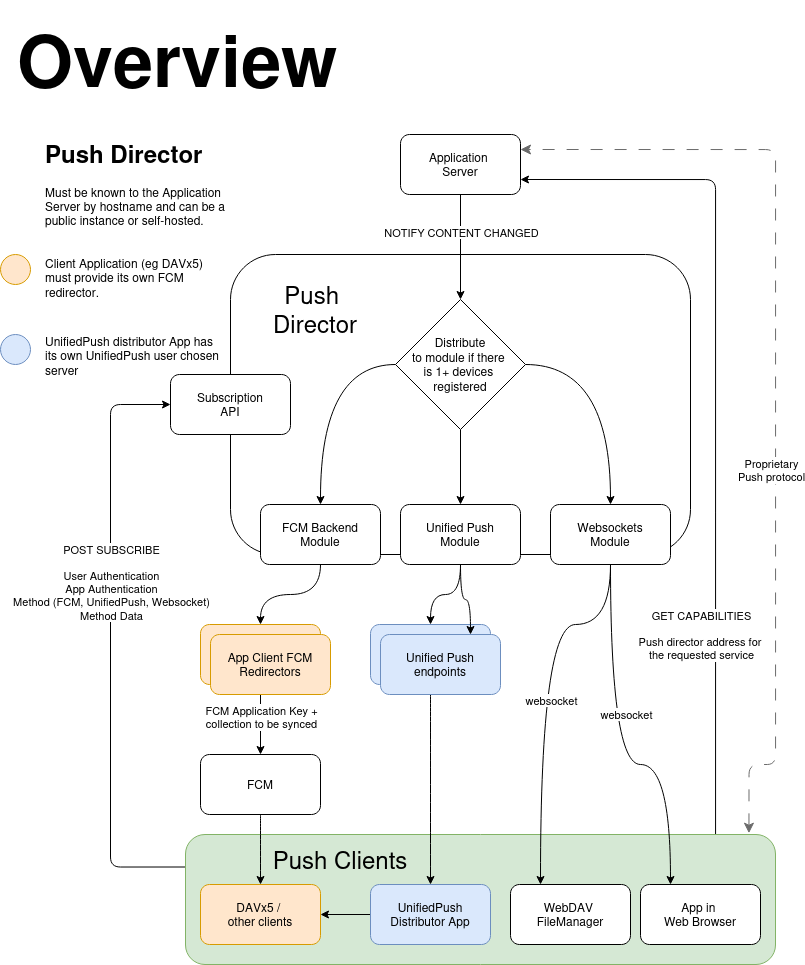

The diagram above was exported from draw.io. Its source (the exported page's mxGraphModel, read from the mxfile embedded in the PNG):
<mxGraphModel dx="3566" dy="1012" grid="1" gridSize="10" guides="1" tooltips="1" connect="1" arrows="1" fold="1" page="1" pageScale="1" pageWidth="827" pageHeight="1169" background="none" math="0" shadow="0">
  <root>
    <mxCell id="0" />
    <mxCell id="1" parent="0" />
    <mxCell id="WbyVeOGajUIQRo5Y53d9-23" style="edgeStyle=orthogonalEdgeStyle;orthogonalLoop=1;jettySize=auto;html=1;entryX=1;entryY=0.75;entryDx=0;entryDy=0;rounded=1;" parent="1" source="uT5cAdOJGuDDNsZNP-gC-70" target="WbyVeOGajUIQRo5Y53d9-8" edge="1">
      <mxGeometry relative="1" as="geometry">
        <mxPoint x="-807.4999999999995" y="880" as="sourcePoint" />
        <mxPoint x="-1010" y="210" as="targetPoint" />
        <Array as="points">
          <mxPoint x="-925" y="225" />
        </Array>
      </mxGeometry>
    </mxCell>
    <mxCell id="WbyVeOGajUIQRo5Y53d9-24" value="&lt;div&gt;GET CAPABILITIES&lt;br&gt;&lt;br&gt;Push director address for&amp;nbsp;&lt;/div&gt;&lt;div&gt;the requested service&lt;br&gt;&lt;/div&gt;" style="edgeLabel;html=1;align=center;verticalAlign=middle;resizable=0;points=[];" parent="WbyVeOGajUIQRo5Y53d9-23" vertex="1" connectable="0">
      <mxGeometry x="-0.4968" y="-2" relative="1" as="geometry">
        <mxPoint x="-17" y="14" as="offset" />
      </mxGeometry>
    </mxCell>
    <mxCell id="WbyVeOGajUIQRo5Y53d9-25" style="edgeStyle=orthogonalEdgeStyle;rounded=1;orthogonalLoop=1;jettySize=auto;html=1;exitX=0;exitY=0.25;exitDx=0;exitDy=0;entryX=0;entryY=0.5;entryDx=0;entryDy=0;" parent="1" source="uT5cAdOJGuDDNsZNP-gC-70" target="WbyVeOGajUIQRo5Y53d9-12" edge="1">
      <mxGeometry relative="1" as="geometry">
        <Array as="points">
          <mxPoint x="-1530" y="913" />
          <mxPoint x="-1530" y="450" />
        </Array>
      </mxGeometry>
    </mxCell>
    <mxCell id="WbyVeOGajUIQRo5Y53d9-26" value="POST SUBSCRIBE&lt;br&gt;&lt;br&gt;User Authentication&lt;br&gt;App Authentication&lt;br&gt;Method (FCM, UnifiedPush, Websocket)&lt;br&gt;Method Data&lt;br&gt;" style="edgeLabel;html=1;align=center;verticalAlign=middle;resizable=0;points=[];" parent="WbyVeOGajUIQRo5Y53d9-25" vertex="1" connectable="0">
      <mxGeometry x="0.2036" relative="1" as="geometry">
        <mxPoint as="offset" />
      </mxGeometry>
    </mxCell>
    <mxCell id="uT5cAdOJGuDDNsZNP-gC-70" value="" style="rounded=1;whiteSpace=wrap;html=1;fillColor=#d5e8d4;strokeColor=#82b366;" parent="1" vertex="1">
      <mxGeometry x="-1455" y="880" width="590" height="130" as="geometry" />
    </mxCell>
    <mxCell id="uT5cAdOJGuDDNsZNP-gC-71" style="edgeStyle=orthogonalEdgeStyle;orthogonalLoop=1;jettySize=auto;html=1;exitX=0.5;exitY=1;exitDx=0;exitDy=0;curved=1;" parent="1" source="WbyVeOGajUIQRo5Y53d9-11" target="WbyVeOGajUIQRo5Y53d9-15" edge="1">
      <mxGeometry relative="1" as="geometry" />
    </mxCell>
    <mxCell id="uT5cAdOJGuDDNsZNP-gC-73" style="edgeStyle=orthogonalEdgeStyle;orthogonalLoop=1;jettySize=auto;html=1;exitX=0.5;exitY=1;exitDx=0;exitDy=0;curved=1;" parent="1" source="WbyVeOGajUIQRo5Y53d9-10" target="uT5cAdOJGuDDNsZNP-gC-78" edge="1">
      <mxGeometry relative="1" as="geometry">
        <mxPoint x="-665" y="620" as="sourcePoint" />
        <Array as="points">
          <mxPoint x="-1030" y="670" />
          <mxPoint x="-1100" y="670" />
        </Array>
      </mxGeometry>
    </mxCell>
    <mxCell id="uT5cAdOJGuDDNsZNP-gC-74" value="websocket" style="edgeLabel;html=1;align=center;verticalAlign=middle;resizable=0;points=[];" parent="uT5cAdOJGuDDNsZNP-gC-73" vertex="1" connectable="0">
      <mxGeometry x="-0.0873" y="3" relative="1" as="geometry">
        <mxPoint x="7" y="28" as="offset" />
      </mxGeometry>
    </mxCell>
    <mxCell id="uT5cAdOJGuDDNsZNP-gC-75" style="edgeStyle=orthogonalEdgeStyle;orthogonalLoop=1;jettySize=auto;html=1;curved=1;entryX=0.25;entryY=0;entryDx=0;entryDy=0;exitX=0.5;exitY=1;exitDx=0;exitDy=0;" parent="1" source="WbyVeOGajUIQRo5Y53d9-10" target="uT5cAdOJGuDDNsZNP-gC-83" edge="1">
      <mxGeometry relative="1" as="geometry">
        <mxPoint x="-630" y="600" as="sourcePoint" />
        <Array as="points">
          <mxPoint x="-1030" y="810" />
          <mxPoint x="-970" y="810" />
        </Array>
      </mxGeometry>
    </mxCell>
    <mxCell id="uT5cAdOJGuDDNsZNP-gC-76" value="websocket" style="edgeLabel;html=1;align=center;verticalAlign=middle;resizable=0;points=[];" parent="uT5cAdOJGuDDNsZNP-gC-75" vertex="1" connectable="0">
      <mxGeometry x="-0.0234" y="1" relative="1" as="geometry">
        <mxPoint x="14" y="-36" as="offset" />
      </mxGeometry>
    </mxCell>
    <mxCell id="uT5cAdOJGuDDNsZNP-gC-78" value="&lt;div&gt;WebDAV&amp;nbsp;&lt;/div&gt;&lt;div&gt;FileManager&lt;/div&gt;" style="rounded=1;whiteSpace=wrap;html=1;" parent="1" vertex="1">
      <mxGeometry x="-1130" y="930" width="120" height="60" as="geometry" />
    </mxCell>
    <mxCell id="uT5cAdOJGuDDNsZNP-gC-83" value="&lt;div&gt;App in&amp;nbsp;&lt;/div&gt;&lt;div&gt;Web Browser&lt;/div&gt;" style="rounded=1;whiteSpace=wrap;html=1;" parent="1" vertex="1">
      <mxGeometry x="-1000" y="930" width="120" height="60" as="geometry" />
    </mxCell>
    <mxCell id="WbyVeOGajUIQRo5Y53d9-16" style="edgeStyle=orthogonalEdgeStyle;orthogonalLoop=1;jettySize=auto;html=1;exitX=0.5;exitY=1;exitDx=0;exitDy=0;entryX=0.5;entryY=0;entryDx=0;entryDy=0;curved=1;" parent="1" source="WbyVeOGajUIQRo5Y53d9-9" target="WbyVeOGajUIQRo5Y53d9-13" edge="1">
      <mxGeometry relative="1" as="geometry" />
    </mxCell>
    <mxCell id="WbyVeOGajUIQRo5Y53d9-1" value="" style="rounded=1;whiteSpace=wrap;html=1;" parent="1" vertex="1">
      <mxGeometry x="-1410" y="300" width="460" height="300" as="geometry" />
    </mxCell>
    <mxCell id="WbyVeOGajUIQRo5Y53d9-6" style="edgeStyle=orthogonalEdgeStyle;rounded=0;orthogonalLoop=1;jettySize=auto;html=1;exitX=0.5;exitY=1;exitDx=0;exitDy=0;entryX=0.5;entryY=0;entryDx=0;entryDy=0;" parent="1" source="WbyVeOGajUIQRo5Y53d9-8" target="WbyVeOGajUIQRo5Y53d9-46" edge="1">
      <mxGeometry relative="1" as="geometry">
        <mxPoint x="-1180" y="320" as="targetPoint" />
      </mxGeometry>
    </mxCell>
    <mxCell id="WbyVeOGajUIQRo5Y53d9-7" value="NOTIFY CONTENT CHANGED" style="edgeLabel;html=1;align=center;verticalAlign=middle;resizable=0;points=[];" parent="WbyVeOGajUIQRo5Y53d9-6" vertex="1" connectable="0">
      <mxGeometry x="-0.0544" y="1" relative="1" as="geometry">
        <mxPoint x="-1" y="-12" as="offset" />
      </mxGeometry>
    </mxCell>
    <mxCell id="WbyVeOGajUIQRo5Y53d9-8" value="&lt;div&gt;Application&amp;nbsp;&lt;/div&gt;&lt;div&gt;Server&lt;/div&gt;" style="rounded=1;whiteSpace=wrap;html=1;" parent="1" vertex="1">
      <mxGeometry x="-1240" y="180" width="120" height="60" as="geometry" />
    </mxCell>
    <mxCell id="WbyVeOGajUIQRo5Y53d9-9" value="&lt;div&gt;Unified Push&lt;/div&gt;&lt;div&gt;Module&lt;/div&gt;" style="rounded=1;whiteSpace=wrap;html=1;" parent="1" vertex="1">
      <mxGeometry x="-1240" y="550" width="120" height="60" as="geometry" />
    </mxCell>
    <mxCell id="WbyVeOGajUIQRo5Y53d9-10" value="&lt;div&gt;Websockets&lt;/div&gt;&lt;div&gt;Module&lt;/div&gt;" style="rounded=1;whiteSpace=wrap;html=1;" parent="1" vertex="1">
      <mxGeometry x="-1090" y="550" width="120" height="60" as="geometry" />
    </mxCell>
    <mxCell id="WbyVeOGajUIQRo5Y53d9-11" value="&lt;div&gt;FCM Backend&lt;/div&gt;&lt;div&gt;Module&lt;/div&gt;" style="rounded=1;whiteSpace=wrap;html=1;" parent="1" vertex="1">
      <mxGeometry x="-1380" y="550" width="120" height="60" as="geometry" />
    </mxCell>
    <mxCell id="WbyVeOGajUIQRo5Y53d9-12" value="&lt;div&gt;Subscription&lt;/div&gt;&lt;div&gt;API&lt;br&gt;&lt;/div&gt;" style="rounded=1;whiteSpace=wrap;html=1;" parent="1" vertex="1">
      <mxGeometry x="-1470" y="420" width="120" height="60" as="geometry" />
    </mxCell>
    <mxCell id="WbyVeOGajUIQRo5Y53d9-13" value="&lt;div&gt;Unified Push&lt;/div&gt;&lt;div&gt;endpoints&lt;br&gt;&lt;/div&gt;" style="rounded=1;whiteSpace=wrap;html=1;fillColor=#dae8fc;strokeColor=#6c8ebf;" parent="1" vertex="1">
      <mxGeometry x="-1270" y="670" width="120" height="60" as="geometry" />
    </mxCell>
    <mxCell id="WbyVeOGajUIQRo5Y53d9-18" style="edgeStyle=orthogonalEdgeStyle;rounded=0;orthogonalLoop=1;jettySize=auto;html=1;exitX=0.5;exitY=1;exitDx=0;exitDy=0;entryX=0.5;entryY=0;entryDx=0;entryDy=0;" parent="1" source="WbyVeOGajUIQRo5Y53d9-15" target="WbyVeOGajUIQRo5Y53d9-17" edge="1">
      <mxGeometry relative="1" as="geometry" />
    </mxCell>
    <mxCell id="WbyVeOGajUIQRo5Y53d9-38" value="FCM Application Key + &lt;br&gt;collection to be synced" style="edgeLabel;html=1;align=center;verticalAlign=middle;resizable=0;points=[];" parent="WbyVeOGajUIQRo5Y53d9-18" vertex="1" connectable="0">
      <mxGeometry x="-0.0753" relative="1" as="geometry">
        <mxPoint as="offset" />
      </mxGeometry>
    </mxCell>
    <mxCell id="WbyVeOGajUIQRo5Y53d9-15" value="App Client FCM&lt;br&gt;Redirectors" style="rounded=1;whiteSpace=wrap;html=1;fillColor=#ffe6cc;strokeColor=#d79b00;" parent="1" vertex="1">
      <mxGeometry x="-1440" y="670" width="120" height="60" as="geometry" />
    </mxCell>
    <mxCell id="WbyVeOGajUIQRo5Y53d9-17" value="FCM" style="rounded=1;whiteSpace=wrap;html=1;" parent="1" vertex="1">
      <mxGeometry x="-1440" y="800" width="120" height="60" as="geometry" />
    </mxCell>
    <mxCell id="WbyVeOGajUIQRo5Y53d9-20" value="&lt;font style=&quot;font-size: 24px;&quot;&gt;Push Clients&lt;/font&gt;" style="text;html=1;strokeColor=none;fillColor=none;align=center;verticalAlign=middle;whiteSpace=wrap;rounded=0;" parent="1" vertex="1">
      <mxGeometry x="-1410" y="890" width="220" height="30" as="geometry" />
    </mxCell>
    <mxCell id="WbyVeOGajUIQRo5Y53d9-28" style="edgeStyle=orthogonalEdgeStyle;rounded=0;orthogonalLoop=1;jettySize=auto;html=1;exitX=0;exitY=0.5;exitDx=0;exitDy=0;entryX=1;entryY=0.5;entryDx=0;entryDy=0;" parent="1" source="uT5cAdOJGuDDNsZNP-gC-79" target="uT5cAdOJGuDDNsZNP-gC-88" edge="1">
      <mxGeometry relative="1" as="geometry" />
    </mxCell>
    <mxCell id="uT5cAdOJGuDDNsZNP-gC-79" value="UnifiedPush&lt;br&gt;Distributor App" style="rounded=1;whiteSpace=wrap;html=1;fillColor=#dae8fc;strokeColor=#6c8ebf;" parent="1" vertex="1">
      <mxGeometry x="-1270" y="930" width="120" height="60" as="geometry" />
    </mxCell>
    <mxCell id="uT5cAdOJGuDDNsZNP-gC-88" value="&lt;div&gt;DAVx5 /&amp;nbsp;&lt;/div&gt;&lt;div&gt;other clients&lt;/div&gt;" style="rounded=1;whiteSpace=wrap;html=1;fillColor=#ffe6cc;strokeColor=#d79b00;" parent="1" vertex="1">
      <mxGeometry x="-1440" y="930" width="120" height="60" as="geometry" />
    </mxCell>
    <mxCell id="uT5cAdOJGuDDNsZNP-gC-86" style="edgeStyle=orthogonalEdgeStyle;orthogonalLoop=1;jettySize=auto;html=1;exitX=0.5;exitY=1;exitDx=0;exitDy=0;curved=1;" parent="1" source="WbyVeOGajUIQRo5Y53d9-13" target="uT5cAdOJGuDDNsZNP-gC-79" edge="1">
      <mxGeometry relative="1" as="geometry">
        <mxPoint x="-1300" y="780" as="sourcePoint" />
      </mxGeometry>
    </mxCell>
    <mxCell id="WbyVeOGajUIQRo5Y53d9-19" style="edgeStyle=orthogonalEdgeStyle;orthogonalLoop=1;jettySize=auto;html=1;exitX=0.5;exitY=1;exitDx=0;exitDy=0;entryX=0.5;entryY=0;entryDx=0;entryDy=0;curved=1;" parent="1" source="WbyVeOGajUIQRo5Y53d9-17" target="uT5cAdOJGuDDNsZNP-gC-88" edge="1">
      <mxGeometry relative="1" as="geometry" />
    </mxCell>
    <mxCell id="WbyVeOGajUIQRo5Y53d9-31" value="&lt;div&gt;&lt;font style=&quot;font-size: 24px;&quot;&gt;Push&amp;nbsp;&lt;/font&gt;&lt;/div&gt;&lt;div&gt;&lt;font style=&quot;font-size: 24px;&quot;&gt;Director&lt;br&gt;&lt;/font&gt;&lt;/div&gt;" style="text;html=1;strokeColor=none;fillColor=none;align=center;verticalAlign=middle;whiteSpace=wrap;rounded=0;" parent="1" vertex="1">
      <mxGeometry x="-1400" y="320" width="150" height="70" as="geometry" />
    </mxCell>
    <mxCell id="WbyVeOGajUIQRo5Y53d9-33" value="&lt;p&gt;Client Application (eg DAVx5) must provide its own FCM redirector.&lt;br&gt;&lt;/p&gt;" style="text;html=1;strokeColor=none;fillColor=none;spacing=5;spacingTop=-20;whiteSpace=wrap;overflow=hidden;rounded=0;" parent="1" vertex="1">
      <mxGeometry x="-1600" y="300" width="190" height="60" as="geometry" />
    </mxCell>
    <mxCell id="WbyVeOGajUIQRo5Y53d9-34" value="" style="ellipse;whiteSpace=wrap;html=1;aspect=fixed;fillColor=#ffe6cc;strokeColor=#d79b00;" parent="1" vertex="1">
      <mxGeometry x="-1640" y="300" width="30" height="30" as="geometry" />
    </mxCell>
    <mxCell id="WbyVeOGajUIQRo5Y53d9-35" value="" style="ellipse;whiteSpace=wrap;html=1;aspect=fixed;fillColor=#dae8fc;strokeColor=#6c8ebf;" parent="1" vertex="1">
      <mxGeometry x="-1640" y="380" width="30" height="30" as="geometry" />
    </mxCell>
    <mxCell id="WbyVeOGajUIQRo5Y53d9-36" value="UnifiedPush distributor App has its own UnifiedPush user chosen server" style="text;html=1;strokeColor=none;fillColor=none;spacing=5;spacingTop=-20;whiteSpace=wrap;overflow=hidden;rounded=0;" parent="1" vertex="1">
      <mxGeometry x="-1600" y="390" width="190" height="40" as="geometry" />
    </mxCell>
    <mxCell id="WbyVeOGajUIQRo5Y53d9-37" value="&lt;h1&gt;Push Director&lt;br&gt;&lt;/h1&gt;&lt;p&gt;Must be known to the Application Server by hostname and can be a public instance or self-hosted.&lt;br&gt;&lt;/p&gt;" style="text;html=1;strokeColor=none;fillColor=none;spacing=5;spacingTop=-20;whiteSpace=wrap;overflow=hidden;rounded=0;" parent="1" vertex="1">
      <mxGeometry x="-1600" y="180" width="190" height="100" as="geometry" />
    </mxCell>
    <mxCell id="WbyVeOGajUIQRo5Y53d9-49" style="edgeStyle=orthogonalEdgeStyle;rounded=0;orthogonalLoop=1;jettySize=auto;html=1;exitX=0.5;exitY=1;exitDx=0;exitDy=0;entryX=0.5;entryY=0;entryDx=0;entryDy=0;" parent="1" source="WbyVeOGajUIQRo5Y53d9-46" target="WbyVeOGajUIQRo5Y53d9-9" edge="1">
      <mxGeometry relative="1" as="geometry" />
    </mxCell>
    <mxCell id="WbyVeOGajUIQRo5Y53d9-50" style="edgeStyle=orthogonalEdgeStyle;orthogonalLoop=1;jettySize=auto;html=1;exitX=1;exitY=0.5;exitDx=0;exitDy=0;entryX=0.5;entryY=0;entryDx=0;entryDy=0;curved=1;" parent="1" source="WbyVeOGajUIQRo5Y53d9-46" target="WbyVeOGajUIQRo5Y53d9-10" edge="1">
      <mxGeometry relative="1" as="geometry" />
    </mxCell>
    <mxCell id="WbyVeOGajUIQRo5Y53d9-51" style="edgeStyle=orthogonalEdgeStyle;orthogonalLoop=1;jettySize=auto;html=1;exitX=0;exitY=0.5;exitDx=0;exitDy=0;curved=1;" parent="1" source="WbyVeOGajUIQRo5Y53d9-46" target="WbyVeOGajUIQRo5Y53d9-11" edge="1">
      <mxGeometry relative="1" as="geometry" />
    </mxCell>
    <mxCell id="WbyVeOGajUIQRo5Y53d9-46" value="&lt;div&gt;Distribute&lt;/div&gt;&lt;div&gt;to module if there&amp;nbsp;&lt;/div&gt;&lt;div&gt;is 1+ devices&amp;nbsp;&lt;/div&gt;&lt;div&gt;registered&lt;/div&gt;" style="rhombus;whiteSpace=wrap;html=1;" parent="1" vertex="1">
      <mxGeometry x="-1245" y="345" width="130" height="130" as="geometry" />
    </mxCell>
    <mxCell id="WbyVeOGajUIQRo5Y53d9-106" value="App Client FCM&lt;br&gt;Redirectors" style="rounded=1;whiteSpace=wrap;html=1;fillColor=#ffe6cc;strokeColor=#d79b00;" parent="1" vertex="1">
      <mxGeometry x="-1430" y="680" width="120" height="60" as="geometry" />
    </mxCell>
    <mxCell id="WbyVeOGajUIQRo5Y53d9-110" value="&lt;div&gt;Unified Push&lt;/div&gt;&lt;div&gt;endpoints&lt;br&gt;&lt;/div&gt;" style="rounded=1;whiteSpace=wrap;html=1;fillColor=#dae8fc;strokeColor=#6c8ebf;" parent="1" vertex="1">
      <mxGeometry x="-1260" y="680" width="120" height="60" as="geometry" />
    </mxCell>
    <mxCell id="WbyVeOGajUIQRo5Y53d9-111" style="edgeStyle=orthogonalEdgeStyle;orthogonalLoop=1;jettySize=auto;html=1;exitX=0.5;exitY=1;exitDx=0;exitDy=0;entryX=0.75;entryY=0;entryDx=0;entryDy=0;curved=1;" parent="1" source="WbyVeOGajUIQRo5Y53d9-9" target="WbyVeOGajUIQRo5Y53d9-110" edge="1">
      <mxGeometry relative="1" as="geometry" />
    </mxCell>
    <mxCell id="WbyVeOGajUIQRo5Y53d9-135" value="&lt;h1&gt;&lt;font style=&quot;font-size: 72px;&quot;&gt;Overview&lt;/font&gt;&lt;/h1&gt;" style="text;html=1;strokeColor=none;fillColor=none;align=left;verticalAlign=middle;whiteSpace=wrap;rounded=0;" parent="1" vertex="1">
      <mxGeometry x="-1625" y="70" width="410" height="70" as="geometry" />
    </mxCell>
    <mxCell id="qCc5ri5-h06IeiWVldXO-1" style="edgeStyle=orthogonalEdgeStyle;orthogonalLoop=1;jettySize=auto;html=1;entryX=1;entryY=0.25;entryDx=0;entryDy=0;rounded=1;exitX=0.955;exitY=-0.01;exitDx=0;exitDy=0;endArrow=classic;endFill=1;startArrow=classic;startFill=1;dashed=1;dashPattern=12 12;strokeColor=#6B6B6B;strokeWidth=1;exitPerimeter=0;endSize=8;startSize=8;" edge="1" parent="1" source="uT5cAdOJGuDDNsZNP-gC-70" target="WbyVeOGajUIQRo5Y53d9-8">
      <mxGeometry relative="1" as="geometry">
        <mxPoint x="-804" y="835" as="sourcePoint" />
        <mxPoint x="-970" y="140" as="targetPoint" />
        <Array as="points">
          <mxPoint x="-891" y="810" />
          <mxPoint x="-865" y="810" />
          <mxPoint x="-865" y="195" />
        </Array>
      </mxGeometry>
    </mxCell>
    <mxCell id="qCc5ri5-h06IeiWVldXO-2" value="&lt;div&gt;Proprietary&lt;br&gt;Push protocol&lt;br&gt;&lt;/div&gt;" style="edgeLabel;html=1;align=center;verticalAlign=middle;resizable=0;points=[];" vertex="1" connectable="0" parent="qCc5ri5-h06IeiWVldXO-1">
      <mxGeometry x="-0.4968" y="-2" relative="1" as="geometry">
        <mxPoint x="-7" y="-147" as="offset" />
      </mxGeometry>
    </mxCell>
  </root>
</mxGraphModel>